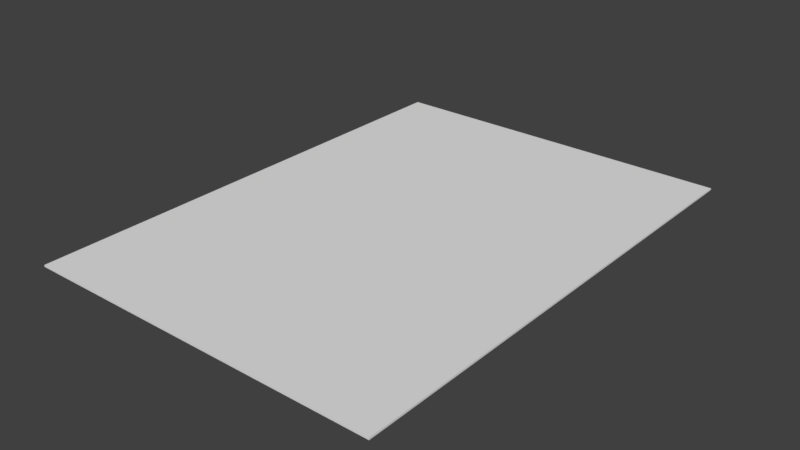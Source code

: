 # Source: ore_card.blend  (saved by Blender 2.79.0; exported with 4.5.12 LTS)
import bpy
from mathutils import Matrix  # noqa: F401  (used for matrix-valued properties, if any)

bpy.ops.wm.read_factory_settings(use_empty=True)
scene = bpy.context.scene
scene.name = 'Scene'

# ---- collections
col_collection_1 = bpy.data.collections.new('Collection 1'); scene.collection.children.link(col_collection_1)

# ---- world
world_world = bpy.data.worlds.new('World'); scene.world = world_world
world_world.color = (0.05088, 0.05088, 0.05088)
world_world.use_sun_shadow = False
world_world.sun_shadow_jitter_overblur = 0.0
world_world.cycles.sampling_method = 'MANUAL'

# ---- meshes
me_cube_002 = bpy.data.meshes.new('Cube.002')
me_cube_002.from_pydata([(-2.0, -2.75, -0.01), (-2.0, -2.75, 0.01), (-2.0, 2.75, -0.01), (-2.0, 2.75, 0.01), (2.0, -2.75, -0.01), (2.0, -2.75, 0.01), (2.0, 2.75, -0.01), (2.0, 2.75, 0.01)], [], [(0, 1, 3, 2), (2, 3, 7, 6), (6, 7, 5, 4), (4, 5, 1, 0), (2, 6, 4, 0), (7, 3, 1, 5)])
_uv = me_cube_002.uv_layers.new(name='UVMap')
_uv.uv.foreach_set('vector', [0.9975, 0.6824, 0.995, 0.6824, 0.995, 0.0, 0.9975, 0.0, 1.0, 0.9926, 0.9975, 0.9926, 0.9975, 0.4963, 1.0, 0.4963, 0.995, 0.6824, 0.9926, 0.6824, 0.9926, 0.0, 0.995, 0.0, 0.9975, 0.0, 1.0, 0.0, 1.0, 0.4963, 0.9975, 0.4963, 0.4963, 0.0, 0.9926, 5.916e-08, 0.9926, 0.6824, 0.4963, 0.6824, 0.4963, 0.6824, 0.0, 0.6824, 2.958e-08, 0.0, 0.4963, 5.916e-08])
me_cube_002.use_remesh_preserve_volume = False
me_cube_002.use_remesh_preserve_attributes = False
me_cube_002.use_mirror_vertex_groups = False
me_cube_002.update()

# ---- objects
ob_cube = bpy.data.objects.new('Cube', me_cube_002)

# ---- transforms, parenting, visibility, modifiers, constraints
ob_cube.location = (0.04775, -3.31, 0.05129)
ob_cube.lineart.crease_threshold = 0.0

# ---- collection membership
col_collection_1.objects.link(ob_cube)

# ---- scene / render settings (as saved in the file)
scene.frame_start = 1; scene.frame_end = 250; scene.frame_set(33)
scene.render.engine = 'BLENDER_EEVEE_NEXT'
scene.render.resolution_percentage = 50
scene.render.dither_intensity = 0.0
scene.cycles.use_denoising = False
scene.cycles.samples = 128
scene.cycles.sampling_pattern = 'TABULATED_SOBOL'
scene.cycles.use_adaptive_sampling = False
scene.cycles.use_light_tree = False
scene.cycles.blur_glossy = 0.0
scene.cycles.sample_clamp_indirect = 0.0
scene.view_settings.view_transform = 'Standard'
bpy.context.view_layer.update()

# ---- added for rendering (the .blend has no active camera and no usable light): camera, sun
cam_auto = bpy.data.cameras.new('AutoCamera')
cam_auto.lens = 50.0
cam_auto.sensor_width = 36.0
cam_auto.clip_end = 1000.0
ob_auto_camera = bpy.data.objects.new('AutoCamera', cam_auto)
scene.collection.objects.link(ob_auto_camera)
ob_auto_camera.location = (6.33998, -10.8611, 5.08508)
ob_auto_camera.rotation_euler = (1.09748, -7.21219e-08, 0.694738)
scene.camera = ob_auto_camera
light_auto_sun = bpy.data.lights.new('AutoSun', 'SUN')
light_auto_sun.energy = 3.0
light_auto_sun.angle = 0.0523599
ob_auto_sun = bpy.data.objects.new('AutoSun', light_auto_sun)
scene.collection.objects.link(ob_auto_sun)
ob_auto_sun.rotation_euler = (0.872665, 0.174533, 0.523599)
bpy.context.view_layer.update()
